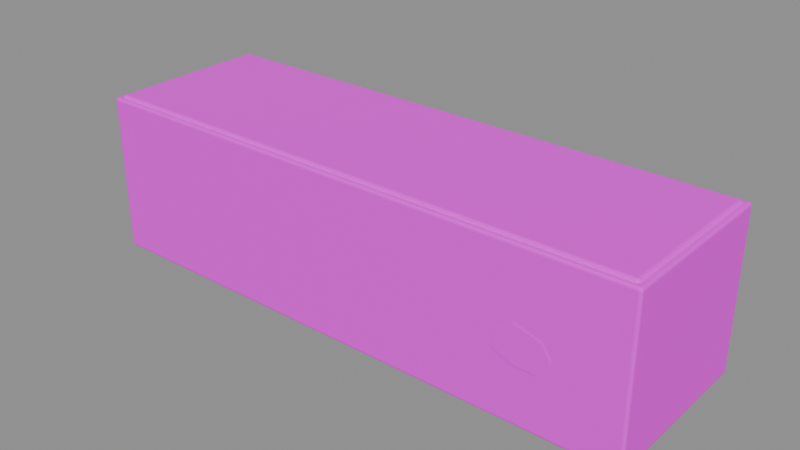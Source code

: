 # Source: parapet_optimized.blend  (saved by Blender 4.5.87; exported with 4.5.12 LTS)
import bpy
from mathutils import Matrix  # noqa: F401  (used for matrix-valued properties, if any)

bpy.ops.wm.read_factory_settings(use_empty=True)
scene = bpy.context.scene
scene.name = '组件_parapet'

# ---- collections
col_02______parapet = bpy.data.collections.new('02_游戏输出_parapet'); scene.collection.children.link(col_02______parapet)

# ---- images (referenced by path relative to the original .blend; pixels are not part of the script)
import os
ASSET_DIR = os.environ.get("B2B_ASSET_DIR", "")  # directory of the original .blend (textures are referenced by path, not embedded)
HERE = os.path.dirname(os.path.abspath(__file__))  # packed textures are extracted next to this script under _unpacked/

def load_image(name, relpath, width, height, colorspace="sRGB"):
    """Load a texture the original file referenced (path relative to the .blend, or extracted next to this script)."""
    p = next((c for c in (os.path.join(HERE, relpath), os.path.join(ASSET_DIR, relpath)) if relpath and os.path.exists(c)), "")
    if p:
        img = bpy.data.images.load(p, check_existing=True)
        img.name = name
    else:  # same state as the original file: an image datablock whose file is absent (Cycles renders it pink)
        img = bpy.data.images.new(name, width, height)
        img.source = "FILE"
        img.filepath = "//" + (relpath or name)
    img.colorspace_settings.name = colorspace
    return img
img_sea_cabin_timber_8x8_512_png = load_image('sea_cabin_timber_8x8_512.png', 'sea_cabin_timber_8x8_512.png', 1024, 1024, 'sRGB')

# ---- materials (node trees are filled in below, after node groups)
mat_orf2_final_sea_matte = bpy.data.materials.new('ORF2_FINAL_SEA_Matte')

# ---- material node trees
mat_orf2_final_sea_matte.use_nodes = True; mat_orf2_final_sea_matte.node_tree.nodes.clear()
_N = mat_orf2_final_sea_matte.node_tree.nodes; _L = mat_orf2_final_sea_matte.node_tree.links
n0 = _N.new('ShaderNodeBsdfPrincipled'); n0.name = '原理化 BSDF'; n0.location = (0, 0)
n0.inputs[1].default_value = 0.02
n0.inputs[2].default_value = 0.72
n1 = _N.new('ShaderNodeOutputMaterial'); n1.name = '材质输出'; n1.location = (0, 0)
n2 = _N.new('ShaderNodeUVMap'); n2.name = 'UV 贴图'; n2.location = (0, 0)
n2.uv_map = 'PaletteUV'
n3 = _N.new('ShaderNodeTexImage'); n3.name = '图像纹理'; n3.location = (0, 0)
n3.image = img_sea_cabin_timber_8x8_512_png
n3.interpolation = 'Closest'
_L.new(n2.outputs[0], n3.inputs[0])
_L.new(n3.outputs[0], n0.inputs[0])
_L.new(n0.outputs[0], n1.inputs[0])
n1.is_active_output = True

# ---- meshes
me_orf3_parapet_001 = bpy.data.meshes.new('ORF3_parapet.001')
me_orf3_parapet_001.from_pydata([(-1.95, -0.597, 0.0), (1.95, -0.597, 0.0), (1.95, 0.603, 0.0), (-1.95, 0.603, 0.0), (-1.95, -0.597, 1.1), (1.95, -0.597, 1.1), (1.95, 0.603, 1.1), (-1.95, 0.603, 1.1), (-1.91, -0.562, 1.082), (1.91, -0.562, 1.082), (1.91, 0.568, 1.082), (-1.91, 0.568, 1.082), (-1.91, -0.562, 1.118), (1.91, -0.562, 1.118), (1.91, 0.568, 1.118), (-1.91, 0.568, 1.118), (1.494, -0.603, 0.5), (1.436, -0.603, 0.5926), (1.259, -0.603, 0.6412), (1.147, -0.603, 0.5556), (1.13, -0.603, 0.4413), (1.26, -0.603, 0.3868), (1.413, -0.603, 0.3829)], [], [(0, 3, 2, 1), (0, 1, 5, 4), (1, 2, 6, 5), (2, 3, 7, 6), (3, 0, 4, 7), (4, 5, 6, 7), (8, 11, 10, 9), (8, 9, 13, 12), (9, 10, 14, 13), (10, 11, 15, 14), (11, 8, 12, 15), (12, 13, 14, 15), (16, 17, 18, 19, 20, 21, 22)])
_uv = me_orf3_parapet_001.uv_layers.new(name='PaletteUV')
_uv.uv.foreach_set('vector', [0.8375, 0.0625, 0.8125, 0.0875, 0.7875, 0.0625, 0.8125, 0.0375, 0.8375, 0.0625, 0.8125, 0.0875, 0.7875, 0.0625, 0.8125, 0.0375, 0.8375, 0.0625, 0.8125, 0.0875, 0.7875, 0.0625, 0.8125, 0.0375, 0.8375, 0.0625, 0.8125, 0.0875, 0.7875, 0.0625, 0.8125, 0.0375, 0.8375, 0.0625, 0.8125, 0.0875, 0.7875, 0.0625, 0.8125, 0.0375, 0.8375, 0.0625, 0.8125, 0.0875, 0.7875, 0.0625, 0.8125, 0.0375, 0.4625, 0.4375, 0.4375, 0.4625, 0.4125, 0.4375, 0.4375, 0.4125, 0.4625, 0.4375, 0.4375, 0.4625, 0.4125, 0.4375, 0.4375, 0.4125, 0.4625, 0.4375, 0.4375, 0.4625, 0.4125, 0.4375, 0.4375, 0.4125, 0.4625, 0.4375, 0.4375, 0.4625, 0.4125, 0.4375, 0.4375, 0.4125, 0.4625, 0.4375, 0.4375, 0.4625, 0.4125, 0.4375, 0.4375, 0.4125, 0.4625, 0.4375, 0.4375, 0.4625, 0.4125, 0.4375, 0.4375, 0.4125, 0.4625, 0.9375, 0.4531, 0.957, 0.4319, 0.9619, 0.415, 0.9483, 0.415, 0.9267, 0.4319, 0.9131, 0.4531, 0.918])
me_orf3_parapet_001.materials.append(mat_orf2_final_sea_matte)
me_orf3_parapet_001.update()

# ---- objects
ob_orf3_________0_001 = bpy.data.objects.new('ORF3_青苔破损女儿墙_0.001', me_orf3_parapet_001)

# ---- transforms, parenting, visibility, modifiers, constraints
ob_orf3_________0_001.location = (0.0, 0.0, 0.0)
_m = ob_orf3_________0_001.modifiers.new('项目实体柔边_三段', 'BEVEL')
_m.segments = 3

# ---- collection membership
col_02______parapet.objects.link(ob_orf3_________0_001)

# ---- scene / render settings (as saved in the file)
scene.frame_start = 1; scene.frame_end = 250; scene.frame_set(1)
scene.render.engine = 'BLENDER_EEVEE_NEXT'
scene.render.image_settings.exr_codec = 'NONE'
scene.render.simplify_subdivision_render = 0
scene.render.simplify_child_particles_render = 0.0
scene.eevee.use_volume_custom_range = False
scene.eevee.use_fast_gi = False
scene.eevee.use_shadows = False
scene.view_settings.white_balance_temperature = 0.0
scene.view_settings.white_balance_tint = 0.0
scene.view_settings.white_balance_whitepoint = (2.97, 0.5193, -0.0414)
bpy.context.view_layer.update()

# ---- added for rendering (the .blend has no active camera and no usable light): camera, sun + grey world if the file has none
cam_auto = bpy.data.cameras.new('AutoCamera')
cam_auto.lens = 50.0
cam_auto.sensor_width = 36.0
cam_auto.clip_end = 1000.0
ob_auto_camera = bpy.data.objects.new('AutoCamera', cam_auto)
scene.collection.objects.link(ob_auto_camera)
ob_auto_camera.location = (3.91592, -4.69911, 3.69149)
ob_auto_camera.rotation_euler = (1.09748, -7.21219e-08, 0.694738)
scene.camera = ob_auto_camera
light_auto_sun = bpy.data.lights.new('AutoSun', 'SUN')
light_auto_sun.energy = 3.0
light_auto_sun.angle = 0.0523599
ob_auto_sun = bpy.data.objects.new('AutoSun', light_auto_sun)
scene.collection.objects.link(ob_auto_sun)
ob_auto_sun.rotation_euler = (0.872665, 0.174533, 0.523599)
if scene.world is None:
    world_auto = bpy.data.worlds.new('AutoWorld')
    world_auto.color = (0.3, 0.3, 0.3)
    scene.world = world_auto
bpy.context.view_layer.update()

